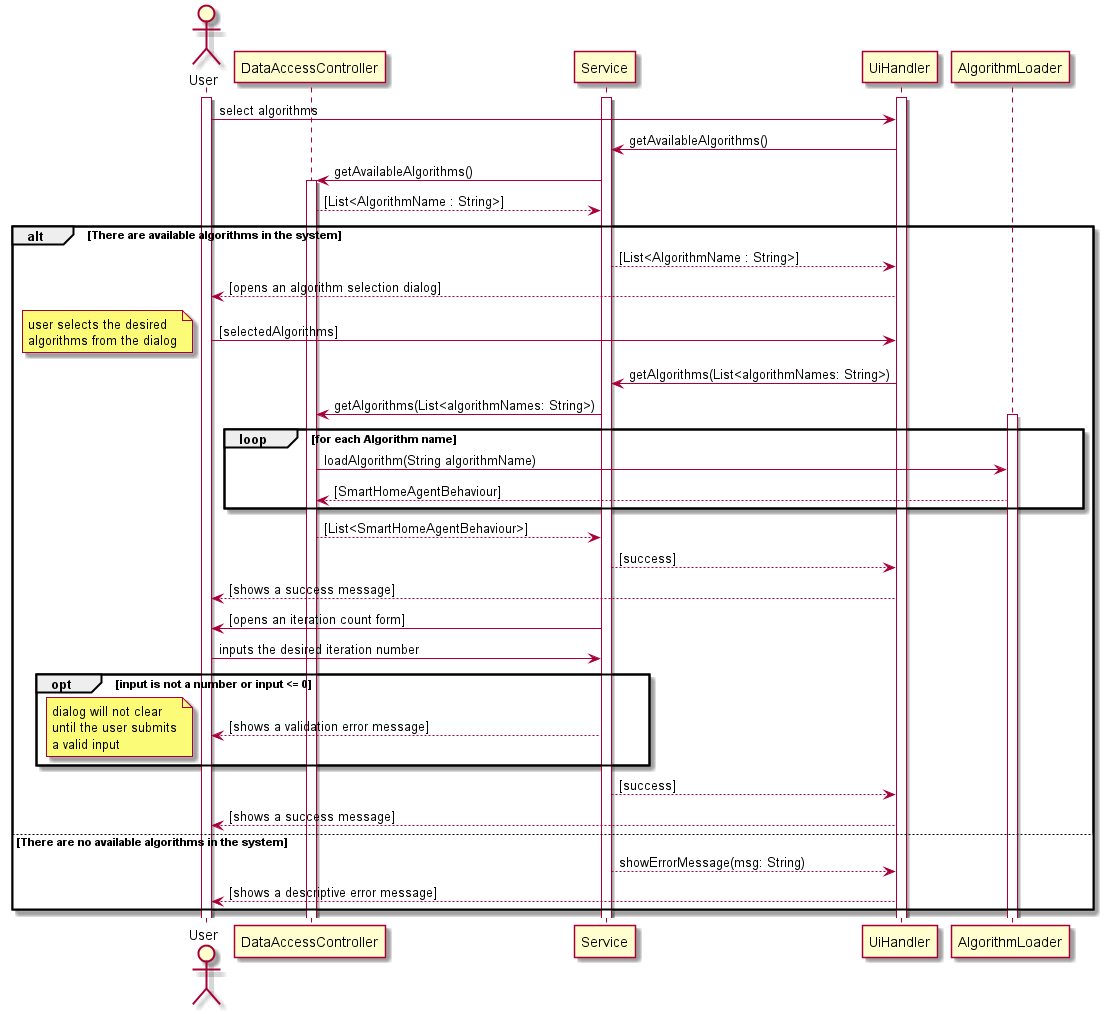

The diagram above was rendered by PlantUML. Its source (embedded in the PNG):
@startuml
actor User as u
participant DataAccessController as DAC

activate u
activate Service
activate UiHandler

u -> UiHandler : select algorithms
UiHandler -> Service : getAvailableAlgorithms()
Service -> DAC : getAvailableAlgorithms()

activate DAC
DAC --> Service : [List<AlgorithmName : String>]

alt There are available algorithms in the system

    Service --> UiHandler : [List<AlgorithmName : String>]
    UiHandler --> u : [opens an algorithm selection dialog]
    u -> UiHandler : [selectedAlgorithms]
    note left
        user selects the desired
        algorithms from the dialog
    end note

    UiHandler -> Service : getAlgorithms(List<algorithmNames: String>)

    Service -> DAC : getAlgorithms(List<algorithmNames: String>)

    loop for each Algorithm name
        activate AlgorithmLoader
        DAC -> AlgorithmLoader : loadAlgorithm(String algorithmName)
        AlgorithmLoader --> DAC : [SmartHomeAgentBehaviour]
    end

    DAC --> Service : [List<SmartHomeAgentBehaviour>]
    Service --> UiHandler : [success]
    UiHandler --> u : [shows a success message]
    Service -> u : [opens an iteration count form]
    u -> Service : inputs the desired iteration number
    opt input is not a number or input <= 0
        Service --> u : [shows a validation error message]
        note left
            dialog will not clear
            until the user submits
            a valid input
        end note
    end
    Service --> UiHandler : [success]
    UiHandler --> u : [shows a success message]

else There are no available algorithms in the system
    Service --> UiHandler : showErrorMessage(msg: String)
    UiHandler --> u : [shows a descriptive error message]
end
@enduml